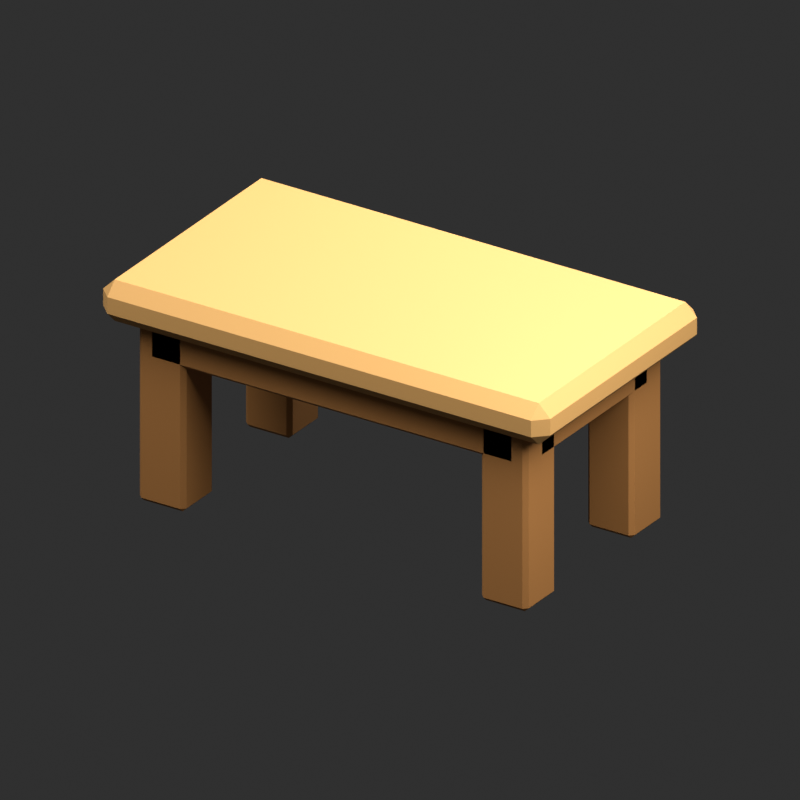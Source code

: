 # Source: source.blend  (saved by Blender 5.2.45; exported with 4.5.12 LTS)
import bpy
from mathutils import Matrix  # noqa: F401  (used for matrix-valued properties, if any)

bpy.ops.wm.read_factory_settings(use_empty=True)
scene = bpy.context.scene
scene.name = 'Scene'

# ---- collections
col_collection = bpy.data.collections.new('Collection'); scene.collection.children.link(col_collection)

# ---- materials (node trees are filled in below, after node groups)
mat_fs_honeywood = bpy.data.materials.new('FS_HoneyWood')
mat_fs_honeywood.diffuse_color = (0.6795, 0.3663, 0.1119, 1.0)
mat_fs_wood = bpy.data.materials.new('FS_Wood')
mat_fs_wood.diffuse_color = (0.4564, 0.1946, 0.04817, 1.0)

# ---- material node trees
mat_fs_honeywood.use_nodes = True; mat_fs_honeywood.node_tree.nodes.clear()
_N = mat_fs_honeywood.node_tree.nodes; _L = mat_fs_honeywood.node_tree.links
n0 = _N.new('ShaderNodeBsdfPrincipled'); n0.name = 'Principled BSDF'; n0.location = (-200, 100)
n0.inputs[0].default_value = (0.6795, 0.3663, 0.1119, 1.0)
n0.inputs[2].default_value = 0.78
n0.inputs[10].default_value = 0.005
n1 = _N.new('ShaderNodeOutputMaterial'); n1.name = 'Material Output'; n1.location = (200, 100)
_L.new(n0.outputs[0], n1.inputs[0])
n1.is_active_output = True
mat_fs_wood.use_nodes = True; mat_fs_wood.node_tree.nodes.clear()
_N = mat_fs_wood.node_tree.nodes; _L = mat_fs_wood.node_tree.links
n0 = _N.new('ShaderNodeBsdfPrincipled'); n0.name = 'Principled BSDF'; n0.location = (-200, 100)
n0.inputs[0].default_value = (0.4564, 0.1946, 0.04817, 1.0)
n0.inputs[2].default_value = 0.78
n0.inputs[10].default_value = 0.005
n1 = _N.new('ShaderNodeOutputMaterial'); n1.name = 'Material Output'; n1.location = (200, 100)
_L.new(n0.outputs[0], n1.inputs[0])
n1.is_active_output = True

# ---- world
world_world = bpy.data.worlds.new('World'); scene.world = world_world
world_world.use_nodes = True; world_world.node_tree.nodes.clear()
_N = world_world.node_tree.nodes; _L = world_world.node_tree.links
n0 = _N.new('ShaderNodeOutputWorld'); n0.name = 'World Output'; n0.location = (200, 100)
n1 = _N.new('ShaderNodeBackground'); n1.name = 'Background'; n1.location = (-200, 100)
n1.inputs[0].default_value = (0.05088, 0.05088, 0.05088, 1.0)
_L.new(n1.outputs[0], n0.inputs[0])
n0.is_active_output = True
world_world.color = (0.4, 0.4, 0.4)
world_world.sun_shadow_jitter_overblur = 0.0

# ---- cameras
cam_camera_003 = bpy.data.cameras.new('Camera.003')
cam_camera_003.type = 'ORTHO'
cam_camera_003.ortho_scale = 1.725

# ---- lights
light_area_006 = bpy.data.lights.new('Area.006', 'AREA')
light_area_006.energy = 132.2
light_area_006.shape = 'DISK'
light_area_006.size = 1.917
light_area_006.size_y = 1.0
light_area_007 = bpy.data.lights.new('Area.007', 'AREA')
light_area_007.energy = 95.51
light_area_007.shape = 'DISK'
light_area_007.size = 1.533
light_area_007.size_y = 1.0
light_area_008 = bpy.data.lights.new('Area.008', 'AREA')
light_area_008.energy = 146.9
light_area_008.shape = 'DISK'
light_area_008.size = 1.15
light_area_008.size_y = 1.0

# ---- meshes
me_cube_025 = bpy.data.meshes.new('Cube.025')
me_cube_025.from_pydata([(-0.545, -0.29, 0.43), (-0.545, -0.32, 0.46), (-0.575, -0.29, 0.46), (-0.545, -0.32, 0.5), (-0.545, -0.29, 0.53), (-0.575, -0.29, 0.5), (-0.545, 0.29, 0.43), (-0.575, 0.29, 0.46), (-0.545, 0.32, 0.46), (-0.545, 0.29, 0.53), (-0.545, 0.32, 0.5), (-0.575, 0.29, 0.5), (0.545, -0.29, 0.43), (0.575, -0.29, 0.46), (0.545, -0.32, 0.46), (0.545, -0.29, 0.53), (0.545, -0.32, 0.5), (0.575, -0.29, 0.5), (0.545, 0.29, 0.43), (0.545, 0.32, 0.46), (0.575, 0.29, 0.46), (0.545, 0.29, 0.53), (0.575, 0.29, 0.5), (0.545, 0.32, 0.5), (-0.49, -0.26, 0.0), (-0.49, -0.27, 0.01), (-0.5, -0.26, 0.01), (-0.49, -0.27, 0.43), (-0.49, -0.26, 0.44), (-0.5, -0.26, 0.43), (-0.49, -0.16, 0.0), (-0.5, -0.16, 0.01), (-0.49, -0.15, 0.01), (-0.49, -0.16, 0.44), (-0.49, -0.15, 0.43), (-0.5, -0.16, 0.43), (-0.39, -0.26, 0.0), (-0.38, -0.26, 0.01), (-0.39, -0.27, 0.01), (-0.39, -0.26, 0.44), (-0.39, -0.27, 0.43), (-0.38, -0.26, 0.43), (-0.39, -0.16, 0.0), (-0.39, -0.15, 0.01), (-0.38, -0.16, 0.01), (-0.39, -0.16, 0.44), (-0.38, -0.16, 0.43), (-0.39, -0.15, 0.43), (-0.49, 0.16, 0.0), (-0.49, 0.15, 0.01), (-0.5, 0.16, 0.01), (-0.49, 0.15, 0.43), (-0.49, 0.16, 0.44), (-0.5, 0.16, 0.43), (-0.49, 0.26, 0.0), (-0.5, 0.26, 0.01), (-0.49, 0.27, 0.01), (-0.49, 0.26, 0.44), (-0.49, 0.27, 0.43), (-0.5, 0.26, 0.43), (-0.39, 0.16, 0.0), (-0.38, 0.16, 0.01), (-0.39, 0.15, 0.01), (-0.39, 0.16, 0.44), (-0.39, 0.15, 0.43), (-0.38, 0.16, 0.43), (-0.39, 0.26, 0.0), (-0.39, 0.27, 0.01), (-0.38, 0.26, 0.01), (-0.39, 0.26, 0.44), (-0.38, 0.26, 0.43), (-0.39, 0.27, 0.43), (0.39, -0.26, 0.0), (0.39, -0.27, 0.01), (0.38, -0.26, 0.01), (0.39, -0.27, 0.43), (0.39, -0.26, 0.44), (0.38, -0.26, 0.43), (0.39, -0.16, 0.0), (0.38, -0.16, 0.01), (0.39, -0.15, 0.01), (0.39, -0.16, 0.44), (0.39, -0.15, 0.43), (0.38, -0.16, 0.43), (0.49, -0.26, 0.0), (0.5, -0.26, 0.01), (0.49, -0.27, 0.01), (0.49, -0.26, 0.44), (0.49, -0.27, 0.43), (0.5, -0.26, 0.43), (0.49, -0.16, 0.0), (0.49, -0.15, 0.01), (0.5, -0.16, 0.01), (0.49, -0.16, 0.44), (0.5, -0.16, 0.43), (0.49, -0.15, 0.43), (0.39, 0.16, 0.0), (0.39, 0.15, 0.01), (0.38, 0.16, 0.01), (0.39, 0.15, 0.43), (0.39, 0.16, 0.44), (0.38, 0.16, 0.43), (0.39, 0.26, 0.0), (0.38, 0.26, 0.01), (0.39, 0.27, 0.01), (0.39, 0.26, 0.44), (0.39, 0.27, 0.43), (0.38, 0.26, 0.43), (0.49, 0.16, 0.0), (0.5, 0.16, 0.01), (0.49, 0.15, 0.01), (0.49, 0.16, 0.44), (0.49, 0.15, 0.43), (0.5, 0.16, 0.43), (0.49, 0.26, 0.0), (0.49, 0.27, 0.01), (0.5, 0.26, 0.01), (0.49, 0.26, 0.44), (0.5, 0.26, 0.43), (0.49, 0.27, 0.43), (-0.462, -0.262, 0.35), (-0.462, -0.27, 0.358), (-0.47, -0.262, 0.358), (-0.462, -0.27, 0.442), (-0.462, -0.262, 0.45), (-0.47, -0.262, 0.442), (-0.462, -0.218, 0.35), (-0.47, -0.218, 0.358), (-0.462, -0.21, 0.358), (-0.462, -0.218, 0.45), (-0.462, -0.21, 0.442), (-0.47, -0.218, 0.442), (0.462, -0.262, 0.35), (0.47, -0.262, 0.358), (0.462, -0.27, 0.358), (0.462, -0.262, 0.45), (0.462, -0.27, 0.442), (0.47, -0.262, 0.442), (0.462, -0.218, 0.35), (0.462, -0.21, 0.358), (0.47, -0.218, 0.358), (0.462, -0.218, 0.45), (0.47, -0.218, 0.442), (0.462, -0.21, 0.442), (-0.462, 0.218, 0.35), (-0.462, 0.21, 0.358), (-0.47, 0.218, 0.358), (-0.462, 0.21, 0.442), (-0.462, 0.218, 0.45), (-0.47, 0.218, 0.442), (-0.462, 0.262, 0.35), (-0.47, 0.262, 0.358), (-0.462, 0.27, 0.358), (-0.462, 0.262, 0.45), (-0.462, 0.27, 0.442), (-0.47, 0.262, 0.442), (0.462, 0.218, 0.35), (0.47, 0.218, 0.358), (0.462, 0.21, 0.358), (0.462, 0.218, 0.45), (0.462, 0.21, 0.442), (0.47, 0.218, 0.442), (0.462, 0.262, 0.35), (0.462, 0.27, 0.358), (0.47, 0.262, 0.358), (0.462, 0.262, 0.45), (0.47, 0.262, 0.442), (0.462, 0.27, 0.442), (-0.492, -0.207, 0.35), (-0.492, -0.215, 0.358), (-0.5, -0.207, 0.358), (-0.492, -0.215, 0.442), (-0.492, -0.207, 0.45), (-0.5, -0.207, 0.442), (-0.492, 0.207, 0.35), (-0.5, 0.207, 0.358), (-0.492, 0.215, 0.358), (-0.492, 0.207, 0.45), (-0.492, 0.215, 0.442), (-0.5, 0.207, 0.442), (-0.448, -0.207, 0.35), (-0.44, -0.207, 0.358), (-0.448, -0.215, 0.358), (-0.448, -0.207, 0.45), (-0.448, -0.215, 0.442), (-0.44, -0.207, 0.442), (-0.448, 0.207, 0.35), (-0.448, 0.215, 0.358), (-0.44, 0.207, 0.358), (-0.448, 0.207, 0.45), (-0.44, 0.207, 0.442), (-0.448, 0.215, 0.442), (0.448, -0.207, 0.35), (0.448, -0.215, 0.358), (0.44, -0.207, 0.358), (0.448, -0.215, 0.442), (0.448, -0.207, 0.45), (0.44, -0.207, 0.442), (0.448, 0.207, 0.35), (0.44, 0.207, 0.358), (0.448, 0.215, 0.358), (0.448, 0.207, 0.45), (0.448, 0.215, 0.442), (0.44, 0.207, 0.442), (0.492, -0.207, 0.35), (0.5, -0.207, 0.358), (0.492, -0.215, 0.358), (0.492, -0.207, 0.45), (0.492, -0.215, 0.442), (0.5, -0.207, 0.442), (0.492, 0.207, 0.35), (0.492, 0.215, 0.358), (0.5, 0.207, 0.358), (0.492, 0.207, 0.45), (0.5, 0.207, 0.442), (0.492, 0.215, 0.442)], [], [(0, 1, 2), (3, 4, 5), (6, 7, 8), (9, 10, 11), (12, 13, 14), (15, 16, 17), (18, 19, 20), (21, 22, 23), (6, 0, 2, 7), (1, 3, 5, 2), (4, 9, 11, 5), (10, 8, 7, 11), (18, 6, 8, 19), (9, 21, 23, 10), (22, 20, 19, 23), (12, 18, 20, 13), (21, 15, 17, 22), (16, 14, 13, 17), (0, 12, 14, 1), (15, 4, 3, 16), (6, 18, 12, 0), (2, 5, 11, 7), (14, 16, 3, 1), (21, 9, 4, 15), (8, 10, 23, 19), (20, 22, 17, 13), (24, 25, 26), (27, 28, 29), (30, 31, 32), (33, 34, 35), (36, 37, 38), (39, 40, 41), (42, 43, 44), (45, 46, 47), (30, 24, 26, 31), (25, 27, 29, 26), (28, 33, 35, 29), (34, 32, 31, 35), (42, 30, 32, 43), (33, 45, 47, 34), (46, 44, 43, 47), (36, 42, 44, 37), (45, 39, 41, 46), (40, 38, 37, 41), (24, 36, 38, 25), (39, 28, 27, 40), (30, 42, 36, 24), (26, 29, 35, 31), (38, 40, 27, 25), (45, 33, 28, 39), (32, 34, 47, 43), (44, 46, 41, 37), (48, 49, 50), (51, 52, 53), (54, 55, 56), (57, 58, 59), (60, 61, 62), (63, 64, 65), (66, 67, 68), (69, 70, 71), (54, 48, 50, 55), (49, 51, 53, 50), (52, 57, 59, 53), (58, 56, 55, 59), (66, 54, 56, 67), (57, 69, 71, 58), (70, 68, 67, 71), (60, 66, 68, 61), (69, 63, 65, 70), (64, 62, 61, 65), (48, 60, 62, 49), (63, 52, 51, 64), (54, 66, 60, 48), (50, 53, 59, 55), (62, 64, 51, 49), (69, 57, 52, 63), (56, 58, 71, 67), (68, 70, 65, 61), (72, 73, 74), (75, 76, 77), (78, 79, 80), (81, 82, 83), (84, 85, 86), (87, 88, 89), (90, 91, 92), (93, 94, 95), (78, 72, 74, 79), (73, 75, 77, 74), (76, 81, 83, 77), (82, 80, 79, 83), (90, 78, 80, 91), (81, 93, 95, 82), (94, 92, 91, 95), (84, 90, 92, 85), (93, 87, 89, 94), (88, 86, 85, 89), (72, 84, 86, 73), (87, 76, 75, 88), (78, 90, 84, 72), (74, 77, 83, 79), (86, 88, 75, 73), (93, 81, 76, 87), (80, 82, 95, 91), (92, 94, 89, 85), (96, 97, 98), (99, 100, 101), (102, 103, 104), (105, 106, 107), (108, 109, 110), (111, 112, 113), (114, 115, 116), (117, 118, 119), (102, 96, 98, 103), (97, 99, 101, 98), (100, 105, 107, 101), (106, 104, 103, 107), (114, 102, 104, 115), (105, 117, 119, 106), (118, 116, 115, 119), (108, 114, 116, 109), (117, 111, 113, 118), (112, 110, 109, 113), (96, 108, 110, 97), (111, 100, 99, 112), (102, 114, 108, 96), (98, 101, 107, 103), (110, 112, 99, 97), (117, 105, 100, 111), (104, 106, 119, 115), (116, 118, 113, 109), (120, 121, 122), (123, 124, 125), (126, 127, 128), (129, 130, 131), (132, 133, 134), (135, 136, 137), (138, 139, 140), (141, 142, 143), (126, 120, 122, 127), (121, 123, 125, 122), (124, 129, 131, 125), (130, 128, 127, 131), (138, 126, 128, 139), (129, 141, 143, 130), (142, 140, 139, 143), (132, 138, 140, 133), (141, 135, 137, 142), (136, 134, 133, 137), (120, 132, 134, 121), (135, 124, 123, 136), (126, 138, 132, 120), (122, 125, 131, 127), (134, 136, 123, 121), (141, 129, 124, 135), (128, 130, 143, 139), (140, 142, 137, 133), (144, 145, 146), (147, 148, 149), (150, 151, 152), (153, 154, 155), (156, 157, 158), (159, 160, 161), (162, 163, 164), (165, 166, 167), (150, 144, 146, 151), (145, 147, 149, 146), (148, 153, 155, 149), (154, 152, 151, 155), (162, 150, 152, 163), (153, 165, 167, 154), (166, 164, 163, 167), (156, 162, 164, 157), (165, 159, 161, 166), (160, 158, 157, 161), (144, 156, 158, 145), (159, 148, 147, 160), (150, 162, 156, 144), (146, 149, 155, 151), (158, 160, 147, 145), (165, 153, 148, 159), (152, 154, 167, 163), (164, 166, 161, 157), (168, 169, 170), (171, 172, 173), (174, 175, 176), (177, 178, 179), (180, 181, 182), (183, 184, 185), (186, 187, 188), (189, 190, 191), (174, 168, 170, 175), (169, 171, 173, 170), (172, 177, 179, 173), (178, 176, 175, 179), (186, 174, 176, 187), (177, 189, 191, 178), (190, 188, 187, 191), (180, 186, 188, 181), (189, 183, 185, 190), (184, 182, 181, 185), (168, 180, 182, 169), (183, 172, 171, 184), (174, 186, 180, 168), (170, 173, 179, 175), (182, 184, 171, 169), (189, 177, 172, 183), (176, 178, 191, 187), (188, 190, 185, 181), (192, 193, 194), (195, 196, 197), (198, 199, 200), (201, 202, 203), (204, 205, 206), (207, 208, 209), (210, 211, 212), (213, 214, 215), (198, 192, 194, 199), (193, 195, 197, 194), (196, 201, 203, 197), (202, 200, 199, 203), (210, 198, 200, 211), (201, 213, 215, 202), (214, 212, 211, 215), (204, 210, 212, 205), (213, 207, 209, 214), (208, 206, 205, 209), (192, 204, 206, 193), (207, 196, 195, 208), (198, 210, 204, 192), (194, 197, 203, 199), (206, 208, 195, 193), (213, 201, 196, 207), (200, 202, 215, 211), (212, 214, 209, 205)])
me_cube_025.polygons.foreach_set('material_index', [0, 0, 0, 0, 0, 0, 0, 0, 0, 0, 0, 0, 0, 0, 0, 0, 0, 0, 0, 0, 0, 0, 0, 0, 0, 0, 1, 1, 1, 1, 1, 1, 1, 1, 1, 1, 1, 1, 1, 1, 1, 1, 1, 1, 1, 1, 1, 1, 1, 1, 1, 1, 1, 1, 1, 1, 1, 1, 1, 1, 1, 1, 1, 1, 1, 1, 1, 1, 1, 1, 1, 1, 1, 1, 1, 1, 1, 1, 1, 1, 1, 1, 1, 1, 1, 1, 1, 1, 1, 1, 1, 1, 1, 1, 1, 1, 1, 1, 1, 1, 1, 1, 1, 1, 1, 1, 1, 1, 1, 1, 1, 1, 1, 1, 1, 1, 1, 1, 1, 1, 1, 1, 1, 1, 1, 1, 1, 1, 1, 1, 1, 1, 1, 1, 1, 1, 1, 1, 1, 1, 1, 1, 1, 1, 1, 1, 1, 1, 1, 1, 1, 1, 1, 1, 1, 1, 1, 1, 1, 1, 1, 1, 1, 1, 1, 1, 1, 1, 1, 1, 1, 1, 1, 1, 1, 1, 1, 1, 1, 1, 1, 1, 1, 1, 1, 1, 1, 1, 1, 1, 1, 1, 1, 1, 1, 1, 1, 1, 1, 1, 1, 1, 1, 1, 1, 1, 1, 1, 1, 1, 1, 1, 1, 1, 1, 1, 1, 1, 1, 1, 1, 1, 1, 1, 1, 1, 1, 1, 1, 1, 1, 1, 1, 1])
_uv = me_cube_025.uv_layers.new(name='UVMap')
_uv.uv.foreach_set('vector', [0.1315, 0.7383, 0.1315, 0.75, 0.125, 0.7383, 0.55, 0.0, 0.625, 0.01172, 0.55, 0.01172, 0.1315, 0.5117, 0.125, 0.5117, 0.1315, 0.5, 0.625, 0.2444, 0.55, 0.2549, 0.55, 0.2383, 0.3685, 0.7383, 0.4313, 0.7383, 0.4092, 0.7533, 0.6283, 0.7474, 0.55, 0.7565, 0.55, 0.7412, 0.3685, 0.5117, 0.4092, 0.4967, 0.4312, 0.5117, 0.6283, 0.5026, 0.55, 0.5088, 0.55, 0.4935, 0.1315, 0.5117, 0.1315, 0.7383, 0.125, 0.7383, 0.125, 0.5117, 0.45, 0.0, 0.55, 0.0, 0.55, 0.01172, 0.45, 0.01172, 0.625, 0.01172, 0.625, 0.2444, 0.55, 0.2383, 0.55, 0.01172, 0.55, 0.2549, 0.45, 0.2565, 0.45, 0.2383, 0.55, 0.2383, 0.3685, 0.5117, 0.1315, 0.5117, 0.1315, 0.5, 0.4092, 0.4967, 0.625, 0.2444, 0.6283, 0.5026, 0.55, 0.4935, 0.55, 0.2549, 0.55, 0.5088, 0.4312, 0.5117, 0.4092, 0.4967, 0.55, 0.4935, 0.3685, 0.7383, 0.3685, 0.5117, 0.4312, 0.5117, 0.4313, 0.7383, 0.6283, 0.5026, 0.6283, 0.7474, 0.55, 0.7412, 0.55, 0.5088, 0.55, 0.7565, 0.4092, 0.7533, 0.4313, 0.7383, 0.55, 0.7412, 0.1315, 0.7383, 0.3685, 0.7383, 0.4092, 0.7533, 0.1315, 0.75, 0.6283, 0.7474, 0.625, 0.9935, 0.55, 0.9935, 0.55, 0.7565, 0.1315, 0.5117, 0.3685, 0.5117, 0.3685, 0.7383, 0.1315, 0.7383, 0.45, 0.01172, 0.55, 0.01172, 0.55, 0.2383, 0.45, 0.2383, 0.4092, 0.7533, 0.55, 0.7565, 0.55, 0.9935, 0.45, 0.9935, 0.6283, 0.5026, 0.8685, 0.5117, 0.8685, 0.7383, 0.6283, 0.7474, 0.45, 0.2565, 0.55, 0.2549, 0.55, 0.4935, 0.4092, 0.4967, 0.4312, 0.5117, 0.55, 0.5088, 0.55, 0.7412, 0.4313, 0.7383, 0.1458, 0.7292, 0.1458, 0.75, 0.125, 0.7292, 0.6193, 0.9792, 0.625, 0.9792, 0.6193, 1.0, 0.1458, 0.5208, 0.125, 0.5208, 0.1458, 0.5, 0.625, 0.2569, 0.6193, 0.2708, 0.6193, 0.2344, 0.3542, 0.7292, 0.3793, 0.7292, 0.3674, 0.7604, 0.6354, 0.75, 0.6193, 0.7708, 0.6193, 0.7344, 0.3542, 0.5208, 0.3674, 0.4896, 0.3793, 0.5208, 0.6354, 0.5104, 0.6193, 0.5208, 0.6193, 0.4844, 0.1458, 0.5208, 0.1458, 0.7292, 0.125, 0.7292, 0.125, 0.5208, 0.3807, 0.0, 0.6193, 0.0, 0.6193, 0.02083, 0.3807, 0.02083, 0.625, 0.02083, 0.625, 0.2569, 0.6193, 0.2344, 0.6193, 0.02083, 0.6193, 0.2708, 0.3807, 0.2708, 0.3807, 0.2292, 0.6193, 0.2344, 0.3542, 0.5208, 0.1458, 0.5208, 0.1458, 0.5, 0.3674, 0.4896, 0.625, 0.2569, 0.6354, 0.5104, 0.6193, 0.4844, 0.6193, 0.2708, 0.6193, 0.5208, 0.3793, 0.5208, 0.3674, 0.4896, 0.6193, 0.4844, 0.3542, 0.7292, 0.3542, 0.5208, 0.3793, 0.5208, 0.3793, 0.7292, 0.6354, 0.5104, 0.6354, 0.75, 0.6193, 0.7344, 0.6193, 0.5208, 0.6193, 0.7708, 0.3674, 0.7604, 0.3793, 0.7292, 0.6193, 0.7344, 0.1458, 0.7292, 0.3542, 0.7292, 0.3674, 0.7604, 0.1458, 0.75, 0.6354, 0.75, 0.625, 0.9792, 0.6193, 0.9792, 0.6193, 0.7708, 0.1458, 0.5208, 0.3542, 0.5208, 0.3542, 0.7292, 0.1458, 0.7292, 0.3807, 0.02083, 0.6193, 0.02083, 0.6193, 0.2344, 0.3807, 0.2292, 0.3674, 0.7604, 0.6193, 0.7708, 0.6193, 0.9792, 0.3807, 0.9792, 0.6354, 0.5104, 0.8542, 0.5208, 0.8542, 0.7292, 0.6354, 0.75, 0.3807, 0.2708, 0.6193, 0.2708, 0.6193, 0.4844, 0.3674, 0.4896, 0.3793, 0.5208, 0.6193, 0.5208, 0.6193, 0.7344, 0.3793, 0.7292, 0.1458, 0.7292, 0.1458, 0.75, 0.125, 0.7292, 0.6193, 0.9792, 0.625, 0.9792, 0.6193, 1.0, 0.1458, 0.5208, 0.125, 0.5208, 0.1458, 0.5, 0.625, 0.2569, 0.6193, 0.2708, 0.6193, 0.2344, 0.3542, 0.7292, 0.3793, 0.7292, 0.3674, 0.7604, 0.6354, 0.75, 0.6193, 0.7708, 0.6193, 0.7344, 0.3542, 0.5208, 0.3674, 0.4896, 0.3793, 0.5208, 0.6354, 0.5104, 0.6193, 0.5208, 0.6193, 0.4844, 0.1458, 0.5208, 0.1458, 0.7292, 0.125, 0.7292, 0.125, 0.5208, 0.3807, 0.0, 0.6193, 0.0, 0.6193, 0.02083, 0.3807, 0.02083, 0.625, 0.02083, 0.625, 0.2569, 0.6193, 0.2344, 0.6193, 0.02083, 0.6193, 0.2708, 0.3807, 0.2708, 0.3807, 0.2292, 0.6193, 0.2344, 0.3542, 0.5208, 0.1458, 0.5208, 0.1458, 0.5, 0.3674, 0.4896, 0.625, 0.2569, 0.6354, 0.5104, 0.6193, 0.4844, 0.6193, 0.2708, 0.6193, 0.5208, 0.3793, 0.5208, 0.3674, 0.4896, 0.6193, 0.4844, 0.3542, 0.7292, 0.3542, 0.5208, 0.3793, 0.5208, 0.3793, 0.7292, 0.6354, 0.5104, 0.6354, 0.75, 0.6193, 0.7344, 0.6193, 0.5208, 0.6193, 0.7708, 0.3674, 0.7604, 0.3793, 0.7292, 0.6193, 0.7344, 0.1458, 0.7292, 0.3542, 0.7292, 0.3674, 0.7604, 0.1458, 0.75, 0.6354, 0.75, 0.625, 0.9792, 0.6193, 0.9792, 0.6193, 0.7708, 0.1458, 0.5208, 0.3542, 0.5208, 0.3542, 0.7292, 0.1458, 0.7292, 0.3807, 0.02083, 0.6193, 0.02083, 0.6193, 0.2344, 0.3807, 0.2292, 0.3674, 0.7604, 0.6193, 0.7708, 0.6193, 0.9792, 0.3807, 0.9792, 0.6354, 0.5104, 0.8542, 0.5208, 0.8542, 0.7292, 0.6354, 0.75, 0.3807, 0.2708, 0.6193, 0.2708, 0.6193, 0.4844, 0.3674, 0.4896, 0.3793, 0.5208, 0.6193, 0.5208, 0.6193, 0.7344, 0.3793, 0.7292, 0.1458, 0.7292, 0.1458, 0.75, 0.125, 0.7292, 0.6193, 0.9792, 0.625, 0.9792, 0.6193, 1.0, 0.1458, 0.5208, 0.125, 0.5208, 0.1458, 0.5, 0.625, 0.2569, 0.6193, 0.2708, 0.6193, 0.2344, 0.3542, 0.7292, 0.3793, 0.7292, 0.3674, 0.7604, 0.6354, 0.75, 0.6193, 0.7708, 0.6193, 0.7344, 0.3542, 0.5208, 0.3674, 0.4896, 0.3793, 0.5208, 0.6354, 0.5104, 0.6193, 0.5208, 0.6193, 0.4844, 0.1458, 0.5208, 0.1458, 0.7292, 0.125, 0.7292, 0.125, 0.5208, 0.3807, 0.0, 0.6193, 0.0, 0.6193, 0.02083, 0.3807, 0.02083, 0.625, 0.02083, 0.625, 0.2569, 0.6193, 0.2344, 0.6193, 0.02083, 0.6193, 0.2708, 0.3807, 0.2708, 0.3807, 0.2292, 0.6193, 0.2344, 0.3542, 0.5208, 0.1458, 0.5208, 0.1458, 0.5, 0.3674, 0.4896, 0.625, 0.2569, 0.6354, 0.5104, 0.6193, 0.4844, 0.6193, 0.2708, 0.6193, 0.5208, 0.3793, 0.5208, 0.3674, 0.4896, 0.6193, 0.4844, 0.3542, 0.7292, 0.3542, 0.5208, 0.3793, 0.5208, 0.3793, 0.7292, 0.6354, 0.5104, 0.6354, 0.75, 0.6193, 0.7344, 0.6193, 0.5208, 0.6193, 0.7708, 0.3674, 0.7604, 0.3793, 0.7292, 0.6193, 0.7344, 0.1458, 0.7292, 0.3542, 0.7292, 0.3674, 0.7604, 0.1458, 0.75, 0.6354, 0.75, 0.625, 0.9792, 0.6193, 0.9792, 0.6193, 0.7708, 0.1458, 0.5208, 0.3542, 0.5208, 0.3542, 0.7292, 0.1458, 0.7292, 0.3807, 0.02083, 0.6193, 0.02083, 0.6193, 0.2344, 0.3807, 0.2292, 0.3674, 0.7604, 0.6193, 0.7708, 0.6193, 0.9792, 0.3807, 0.9792, 0.6354, 0.5104, 0.8542, 0.5208, 0.8542, 0.7292, 0.6354, 0.75, 0.3807, 0.2708, 0.6193, 0.2708, 0.6193, 0.4844, 0.3674, 0.4896, 0.3793, 0.5208, 0.6193, 0.5208, 0.6193, 0.7344, 0.3793, 0.7292, 0.1458, 0.7292, 0.1458, 0.75, 0.125, 0.7292, 0.6193, 0.9792, 0.625, 0.9792, 0.6193, 1.0, 0.1458, 0.5208, 0.125, 0.5208, 0.1458, 0.5, 0.625, 0.2569, 0.6193, 0.2708, 0.6193, 0.2344, 0.3542, 0.7292, 0.3793, 0.7292, 0.3674, 0.7604, 0.6354, 0.75, 0.6193, 0.7708, 0.6193, 0.7344, 0.3542, 0.5208, 0.3674, 0.4896, 0.3793, 0.5208, 0.6354, 0.5104, 0.6193, 0.5208, 0.6193, 0.4844, 0.1458, 0.5208, 0.1458, 0.7292, 0.125, 0.7292, 0.125, 0.5208, 0.3807, 0.0, 0.6193, 0.0, 0.6193, 0.02083, 0.3807, 0.02083, 0.625, 0.02083, 0.625, 0.2569, 0.6193, 0.2344, 0.6193, 0.02083, 0.6193, 0.2708, 0.3807, 0.2708, 0.3807, 0.2292, 0.6193, 0.2344, 0.3542, 0.5208, 0.1458, 0.5208, 0.1458, 0.5, 0.3674, 0.4896, 0.625, 0.2569, 0.6354, 0.5104, 0.6193, 0.4844, 0.6193, 0.2708, 0.6193, 0.5208, 0.3793, 0.5208, 0.3674, 0.4896, 0.6193, 0.4844, 0.3542, 0.7292, 0.3542, 0.5208, 0.3793, 0.5208, 0.3793, 0.7292, 0.6354, 0.5104, 0.6354, 0.75, 0.6193, 0.7344, 0.6193, 0.5208, 0.6193, 0.7708, 0.3674, 0.7604, 0.3793, 0.7292, 0.6193, 0.7344, 0.1458, 0.7292, 0.3542, 0.7292, 0.3674, 0.7604, 0.1458, 0.75, 0.6354, 0.75, 0.625, 0.9792, 0.6193, 0.9792, 0.6193, 0.7708, 0.1458, 0.5208, 0.3542, 0.5208, 0.3542, 0.7292, 0.1458, 0.7292, 0.3807, 0.02083, 0.6193, 0.02083, 0.6193, 0.2344, 0.3807, 0.2292, 0.3674, 0.7604, 0.6193, 0.7708, 0.6193, 0.9792, 0.3807, 0.9792, 0.6354, 0.5104, 0.8542, 0.5208, 0.8542, 0.7292, 0.6354, 0.75, 0.3807, 0.2708, 0.6193, 0.2708, 0.6193, 0.4844, 0.3674, 0.4896, 0.3793, 0.5208, 0.6193, 0.5208, 0.6193, 0.7344, 0.3793, 0.7292, 0.1271, 0.7167, 0.1271, 0.75, 0.125, 0.7167, 0.605, 0.9979, 0.625, 0.9979, 0.605, 1.0, 0.1271, 0.5333, 0.125, 0.5333, 0.1271, 0.5, 0.625, 0.2403, 0.605, 0.2521, 0.605, 0.225, 0.3729, 0.7167, 0.39, 0.7167, 0.3839, 0.7511, 0.6261, 0.7344, 0.605, 0.7521, 0.605, 0.725, 0.3729, 0.5333, 0.3839, 0.4989, 0.39, 0.5333, 0.6261, 0.5245, 0.605, 0.5333, 0.605, 0.4984, 0.1271, 0.5333, 0.1271, 0.7167, 0.125, 0.7167, 0.125, 0.5333, 0.395, 0.0, 0.605, 0.0, 0.605, 0.03333, 0.395, 0.03333, 0.625, 0.03333, 0.625, 0.2403, 0.605, 0.225, 0.605, 0.03333, 0.605, 0.2521, 0.395, 0.2521, 0.395, 0.2167, 0.605, 0.225, 0.3729, 0.5333, 0.1271, 0.5333, 0.1271, 0.5, 0.3839, 0.4989, 0.625, 0.2403, 0.6261, 0.5245, 0.605, 0.4984, 0.605, 0.2521, 0.605, 0.5333, 0.39, 0.5333, 0.3839, 0.4989, 0.605, 0.4984, 0.3729, 0.7167, 0.3729, 0.5333, 0.39, 0.5333, 0.39, 0.7167, 0.6261, 0.5245, 0.6261, 0.7344, 0.605, 0.725, 0.605, 0.5333, 0.605, 0.7521, 0.3839, 0.7511, 0.39, 0.7167, 0.605, 0.725, 0.1271, 0.7167, 0.3729, 0.7167, 0.3839, 0.7511, 0.1271, 0.75, 0.6261, 0.7344, 0.625, 0.9979, 0.605, 0.9979, 0.605, 0.7521, 0.1271, 0.5333, 0.3729, 0.5333, 0.3729, 0.7167, 0.1271, 0.7167, 0.395, 0.03333, 0.605, 0.03333, 0.605, 0.225, 0.395, 0.2167, 0.3839, 0.7511, 0.605, 0.7521, 0.605, 0.9979, 0.395, 0.9979, 0.6261, 0.5245, 0.8729, 0.5333, 0.8729, 0.7167, 0.6261, 0.7344, 0.395, 0.2521, 0.605, 0.2521, 0.605, 0.4984, 0.3839, 0.4989, 0.39, 0.5333, 0.605, 0.5333, 0.605, 0.725, 0.39, 0.7167, 0.1271, 0.7167, 0.1271, 0.75, 0.125, 0.7167, 0.605, 0.9979, 0.625, 0.9979, 0.605, 1.0, 0.1271, 0.5333, 0.125, 0.5333, 0.1271, 0.5, 0.625, 0.2403, 0.605, 0.2521, 0.605, 0.225, 0.3729, 0.7167, 0.39, 0.7167, 0.3839, 0.7511, 0.6261, 0.7344, 0.605, 0.7521, 0.605, 0.725, 0.3729, 0.5333, 0.3839, 0.4989, 0.39, 0.5333, 0.6261, 0.5245, 0.605, 0.5333, 0.605, 0.4984, 0.1271, 0.5333, 0.1271, 0.7167, 0.125, 0.7167, 0.125, 0.5333, 0.395, 0.0, 0.605, 0.0, 0.605, 0.03333, 0.395, 0.03333, 0.625, 0.03333, 0.625, 0.2403, 0.605, 0.225, 0.605, 0.03333, 0.605, 0.2521, 0.395, 0.2521, 0.395, 0.2167, 0.605, 0.225, 0.3729, 0.5333, 0.1271, 0.5333, 0.1271, 0.5, 0.3839, 0.4989, 0.625, 0.2403, 0.6261, 0.5245, 0.605, 0.4984, 0.605, 0.2521, 0.605, 0.5333, 0.39, 0.5333, 0.3839, 0.4989, 0.605, 0.4984, 0.3729, 0.7167, 0.3729, 0.5333, 0.39, 0.5333, 0.39, 0.7167, 0.6261, 0.5245, 0.6261, 0.7344, 0.605, 0.725, 0.605, 0.5333, 0.605, 0.7521, 0.3839, 0.7511, 0.39, 0.7167, 0.605, 0.725, 0.1271, 0.7167, 0.3729, 0.7167, 0.3839, 0.7511, 0.1271, 0.75, 0.6261, 0.7344, 0.625, 0.9979, 0.605, 0.9979, 0.605, 0.7521, 0.1271, 0.5333, 0.3729, 0.5333, 0.3729, 0.7167, 0.1271, 0.7167, 0.395, 0.03333, 0.605, 0.03333, 0.605, 0.225, 0.395, 0.2167, 0.3839, 0.7511, 0.605, 0.7521, 0.605, 0.9979, 0.395, 0.9979, 0.6261, 0.5245, 0.8729, 0.5333, 0.8729, 0.7167, 0.6261, 0.7344, 0.395, 0.2521, 0.605, 0.2521, 0.605, 0.4984, 0.3839, 0.4989, 0.39, 0.5333, 0.605, 0.5333, 0.605, 0.725, 0.39, 0.7167, 0.1583, 0.7453, 0.1583, 0.75, 0.125, 0.7453, 0.605, 0.9667, 0.625, 0.9667, 0.605, 1.0, 0.1583, 0.5047, 0.125, 0.5047, 0.1583, 0.5, 0.625, 0.2707, 0.605, 0.2833, 0.605, 0.2465, 0.3417, 0.7453, 0.39, 0.7453, 0.3683, 0.7667, 0.6417, 0.7643, 0.605, 0.7833, 0.605, 0.7465, 0.3417, 0.5047, 0.3683, 0.4833, 0.39, 0.5047, 0.6417, 0.4952, 0.605, 0.5047, 0.605, 0.475, 0.1583, 0.5047, 0.1583, 0.7453, 0.125, 0.7453, 0.125, 0.5047, 0.395, 0.0, 0.605, 0.0, 0.605, 0.004651, 0.395, 0.004651, 0.625, 0.004651, 0.625, 0.2707, 0.605, 0.2465, 0.605, 0.004651, 0.605, 0.2833, 0.395, 0.2833, 0.395, 0.2453, 0.605, 0.2465, 0.3417, 0.5047, 0.1583, 0.5047, 0.1583, 0.5, 0.3683, 0.4833, 0.625, 0.2707, 0.6417, 0.4952, 0.605, 0.475, 0.605, 0.2833, 0.605, 0.5047, 0.39, 0.5047, 0.3683, 0.4833, 0.605, 0.475, 0.3417, 0.7453, 0.3417, 0.5047, 0.39, 0.5047, 0.39, 0.7453, 0.6417, 0.4952, 0.6417, 0.7643, 0.605, 0.7465, 0.605, 0.5047, 0.605, 0.7833, 0.3683, 0.7667, 0.39, 0.7453, 0.605, 0.7465, 0.1583, 0.7453, 0.3417, 0.7453, 0.3683, 0.7667, 0.1583, 0.75, 0.6417, 0.7643, 0.625, 0.9667, 0.605, 0.9667, 0.605, 0.7833, 0.1583, 0.5047, 0.3417, 0.5047, 0.3417, 0.7453, 0.1583, 0.7453, 0.395, 0.004651, 0.605, 0.004651, 0.605, 0.2465, 0.395, 0.2453, 0.3683, 0.7667, 0.605, 0.7833, 0.605, 0.9667, 0.395, 0.9667, 0.6417, 0.4952, 0.8417, 0.5047, 0.8417, 0.7453, 0.6417, 0.7643, 0.395, 0.2833, 0.605, 0.2833, 0.605, 0.475, 0.3683, 0.4833, 0.39, 0.5047, 0.605, 0.5047, 0.605, 0.7465, 0.39, 0.7453, 0.1583, 0.7453, 0.1583, 0.75, 0.125, 0.7453, 0.605, 0.9667, 0.625, 0.9667, 0.605, 1.0, 0.1583, 0.5047, 0.125, 0.5047, 0.1583, 0.5, 0.625, 0.2707, 0.605, 0.2833, 0.605, 0.2465, 0.3417, 0.7453, 0.39, 0.7453, 0.3683, 0.7667, 0.6417, 0.7643, 0.605, 0.7833, 0.605, 0.7465, 0.3417, 0.5047, 0.3683, 0.4833, 0.39, 0.5047, 0.6417, 0.4952, 0.605, 0.5047, 0.605, 0.475, 0.1583, 0.5047, 0.1583, 0.7453, 0.125, 0.7453, 0.125, 0.5047, 0.395, 0.0, 0.605, 0.0, 0.605, 0.004651, 0.395, 0.004651, 0.625, 0.004651, 0.625, 0.2707, 0.605, 0.2465, 0.605, 0.004651, 0.605, 0.2833, 0.395, 0.2833, 0.395, 0.2453, 0.605, 0.2465, 0.3417, 0.5047, 0.1583, 0.5047, 0.1583, 0.5, 0.3683, 0.4833, 0.625, 0.2707, 0.6417, 0.4952, 0.605, 0.475, 0.605, 0.2833, 0.605, 0.5047, 0.39, 0.5047, 0.3683, 0.4833, 0.605, 0.475, 0.3417, 0.7453, 0.3417, 0.5047, 0.39, 0.5047, 0.39, 0.7453, 0.6417, 0.4952, 0.6417, 0.7643, 0.605, 0.7465, 0.605, 0.5047, 0.605, 0.7833, 0.3683, 0.7667, 0.39, 0.7453, 0.605, 0.7465, 0.1583, 0.7453, 0.3417, 0.7453, 0.3683, 0.7667, 0.1583, 0.75, 0.6417, 0.7643, 0.625, 0.9667, 0.605, 0.9667, 0.605, 0.7833, 0.1583, 0.5047, 0.3417, 0.5047, 0.3417, 0.7453, 0.1583, 0.7453, 0.395, 0.004651, 0.605, 0.004651, 0.605, 0.2465, 0.395, 0.2453, 0.3683, 0.7667, 0.605, 0.7833, 0.605, 0.9667, 0.395, 0.9667, 0.6417, 0.4952, 0.8417, 0.5047, 0.8417, 0.7453, 0.6417, 0.7643, 0.395, 0.2833, 0.605, 0.2833, 0.605, 0.475, 0.3683, 0.4833, 0.39, 0.5047, 0.605, 0.5047, 0.605, 0.7465, 0.39, 0.7453])
me_cube_025.materials.append(mat_fs_honeywood)
me_cube_025.materials.append(mat_fs_wood)
me_cube_025.update()

# ---- objects
ob_coffeetable = bpy.data.objects.new('CoffeeTable', None)
ob_body = bpy.data.objects.new('Body', me_cube_025)
ob_previewcamera = bpy.data.objects.new('PreviewCamera', cam_camera_003)
ob_area = bpy.data.objects.new('Area', light_area_006)
ob_area_001 = bpy.data.objects.new('Area.001', light_area_007)
ob_area_002 = bpy.data.objects.new('Area.002', light_area_008)

# ---- transforms, parenting, visibility, modifiers, constraints
ob_coffeetable.location = (0.0, 0.0, 0.0)
ob_body.parent = ob_coffeetable
ob_body.location = (0.0, 0.0, 0.0)
ob_previewcamera.location = (1.495, -2.3, 1.645)
ob_previewcamera.rotation_euler = (1.105, -3.375e-09, 0.5764)
ob_area.location = (-1.15, -1.533, 2.948)
ob_area.rotation_euler = (0.6202, -3.072e-08, -0.6435)
ob_area_001.location = (1.533, -0.3833, 1.798)
ob_area_001.rotation_euler = (0.8006, 1.602e-08, 1.326)
ob_area_002.location = (0.0, 1.533, 2.565)
ob_area_002.rotation_euler = (0.588, -8.376e-08, -3.142)

# ---- collection membership
col_collection.objects.link(ob_coffeetable)
col_collection.objects.link(ob_body)
col_collection.objects.link(ob_previewcamera)
col_collection.objects.link(ob_area)
col_collection.objects.link(ob_area_001)
col_collection.objects.link(ob_area_002)

# ---- scene / render settings (as saved in the file)
scene.camera = ob_previewcamera
scene.frame_start = 1; scene.frame_end = 250; scene.frame_set(1)
scene.render.engine = 'CYCLES'
scene.render.resolution_x = 1000
scene.render.resolution_y = 1000
scene.render.film_transparent = True
scene.render.bake_bias = 0.0
scene.render.bake_samples = 0
scene.render.compositor_device = 'GPU'
scene.cycles.samples = 20
scene.eevee.use_volume_custom_range = False
scene.eevee.fast_gi_thickness_near = 0.1
scene.eevee.fast_gi_thickness_far = 0.0
scene.eevee.ray_tracing_options.screen_trace_thickness = 0.1
scene.view_settings.view_transform = 'Standard'
scene.view_settings.exposure = -0.8
bpy.context.view_layer.update()
